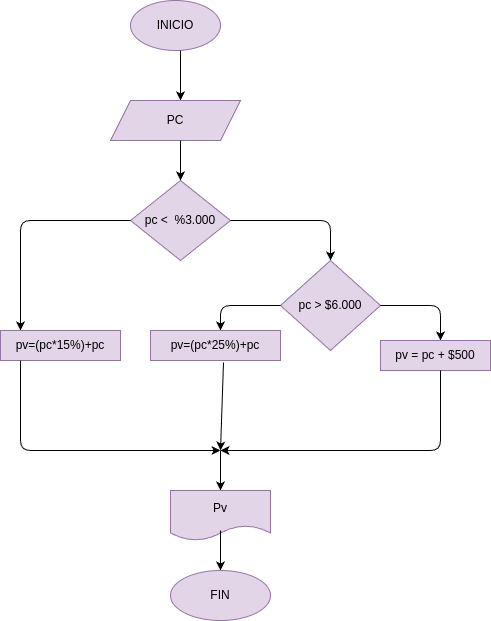

The diagram above was exported from draw.io. Its source (the exported page's mxGraphModel, read from the mxfile embedded in the PNG):
<mxGraphModel dx="362" dy="483" grid="1" gridSize="10" guides="1" tooltips="1" connect="1" arrows="1" fold="1" page="1" pageScale="1" pageWidth="850" pageHeight="1100" math="0" shadow="0">
  <root>
    <mxCell id="0" />
    <mxCell id="1" parent="0" />
    <mxCell id="2" value="INICIO" style="ellipse;whiteSpace=wrap;html=1;fillColor=#e1d5e7;strokeColor=#9673a6;" vertex="1" parent="1">
      <mxGeometry x="140" y="20" width="90" height="50" as="geometry" />
    </mxCell>
    <mxCell id="3" value="" style="endArrow=classic;html=1;" edge="1" parent="1">
      <mxGeometry width="50" height="50" relative="1" as="geometry">
        <mxPoint x="190" y="70" as="sourcePoint" />
        <mxPoint x="190" y="120" as="targetPoint" />
      </mxGeometry>
    </mxCell>
    <mxCell id="4" value="PC" style="shape=parallelogram;perimeter=parallelogramPerimeter;whiteSpace=wrap;html=1;fixedSize=1;fillColor=#e1d5e7;strokeColor=#9673a6;" vertex="1" parent="1">
      <mxGeometry x="120" y="120" width="130" height="40" as="geometry" />
    </mxCell>
    <mxCell id="5" value="pc &amp;lt;&amp;nbsp; %3.000" style="rhombus;whiteSpace=wrap;html=1;fillColor=#e1d5e7;strokeColor=#9673a6;" vertex="1" parent="1">
      <mxGeometry x="140" y="200" width="100" height="80" as="geometry" />
    </mxCell>
    <mxCell id="6" value="" style="endArrow=classic;html=1;" edge="1" parent="1">
      <mxGeometry width="50" height="50" relative="1" as="geometry">
        <mxPoint x="190" y="160" as="sourcePoint" />
        <mxPoint x="190" y="200" as="targetPoint" />
      </mxGeometry>
    </mxCell>
    <mxCell id="7" value="" style="endArrow=classic;html=1;" edge="1" parent="1">
      <mxGeometry width="50" height="50" relative="1" as="geometry">
        <mxPoint x="240" y="240" as="sourcePoint" />
        <mxPoint x="340" y="280" as="targetPoint" />
        <Array as="points">
          <mxPoint x="340" y="240" />
        </Array>
      </mxGeometry>
    </mxCell>
    <mxCell id="8" value="pc &amp;gt; $6.000" style="rhombus;whiteSpace=wrap;html=1;fillColor=#e1d5e7;strokeColor=#9673a6;" vertex="1" parent="1">
      <mxGeometry x="290" y="280" width="100" height="90" as="geometry" />
    </mxCell>
    <mxCell id="9" value="" style="endArrow=classic;html=1;exitX=1;exitY=0.5;exitDx=0;exitDy=0;" edge="1" parent="1" source="8">
      <mxGeometry width="50" height="50" relative="1" as="geometry">
        <mxPoint x="390" y="330" as="sourcePoint" />
        <mxPoint x="450" y="360" as="targetPoint" />
        <Array as="points">
          <mxPoint x="450" y="325" />
        </Array>
      </mxGeometry>
    </mxCell>
    <mxCell id="10" value="pv = pc + $500" style="rounded=0;whiteSpace=wrap;html=1;fillColor=#e1d5e7;strokeColor=#9673a6;" vertex="1" parent="1">
      <mxGeometry x="390" y="360" width="110" height="30" as="geometry" />
    </mxCell>
    <mxCell id="11" value="" style="endArrow=classic;html=1;exitX=0;exitY=0.5;exitDx=0;exitDy=0;" edge="1" parent="1" source="8">
      <mxGeometry width="50" height="50" relative="1" as="geometry">
        <mxPoint x="280" y="320" as="sourcePoint" />
        <mxPoint x="230" y="350" as="targetPoint" />
        <Array as="points">
          <mxPoint x="230" y="325" />
        </Array>
      </mxGeometry>
    </mxCell>
    <mxCell id="12" value="pv=(pc*25%)+pc" style="rounded=0;whiteSpace=wrap;html=1;fillColor=#e1d5e7;strokeColor=#9673a6;" vertex="1" parent="1">
      <mxGeometry x="160" y="350" width="130" height="30" as="geometry" />
    </mxCell>
    <mxCell id="13" value="" style="endArrow=classic;html=1;" edge="1" parent="1">
      <mxGeometry width="50" height="50" relative="1" as="geometry">
        <mxPoint x="450" y="390" as="sourcePoint" />
        <mxPoint x="230" y="470" as="targetPoint" />
        <Array as="points">
          <mxPoint x="450" y="470" />
        </Array>
      </mxGeometry>
    </mxCell>
    <mxCell id="14" value="" style="endArrow=classic;html=1;" edge="1" parent="1">
      <mxGeometry width="50" height="50" relative="1" as="geometry">
        <mxPoint x="140" y="240" as="sourcePoint" />
        <mxPoint x="30" y="350" as="targetPoint" />
        <Array as="points">
          <mxPoint x="30" y="240" />
        </Array>
      </mxGeometry>
    </mxCell>
    <mxCell id="15" value="pv=(pc*15%)+pc" style="rounded=0;whiteSpace=wrap;html=1;fillColor=#e1d5e7;strokeColor=#9673a6;" vertex="1" parent="1">
      <mxGeometry x="10" y="350" width="120" height="30" as="geometry" />
    </mxCell>
    <mxCell id="16" value="" style="endArrow=classic;html=1;" edge="1" parent="1">
      <mxGeometry width="50" height="50" relative="1" as="geometry">
        <mxPoint x="30" y="380" as="sourcePoint" />
        <mxPoint x="230" y="470" as="targetPoint" />
        <Array as="points">
          <mxPoint x="30" y="470" />
        </Array>
      </mxGeometry>
    </mxCell>
    <mxCell id="17" value="" style="endArrow=classic;html=1;" edge="1" parent="1">
      <mxGeometry width="50" height="50" relative="1" as="geometry">
        <mxPoint x="230" y="470" as="sourcePoint" />
        <mxPoint x="230" y="510" as="targetPoint" />
      </mxGeometry>
    </mxCell>
    <mxCell id="18" value="Pv" style="shape=document;whiteSpace=wrap;html=1;boundedLbl=1;fillColor=#e1d5e7;strokeColor=#9673a6;" vertex="1" parent="1">
      <mxGeometry x="180" y="510" width="100" height="50" as="geometry" />
    </mxCell>
    <mxCell id="19" value="" style="endArrow=classic;html=1;" edge="1" parent="1">
      <mxGeometry width="50" height="50" relative="1" as="geometry">
        <mxPoint x="230" y="550" as="sourcePoint" />
        <mxPoint x="230" y="590" as="targetPoint" />
      </mxGeometry>
    </mxCell>
    <mxCell id="20" value="FIN" style="ellipse;whiteSpace=wrap;html=1;fillColor=#e1d5e7;strokeColor=#9673a6;" vertex="1" parent="1">
      <mxGeometry x="180" y="590" width="100" height="50" as="geometry" />
    </mxCell>
    <mxCell id="21" value="" style="endArrow=classic;html=1;" edge="1" parent="1">
      <mxGeometry width="50" height="50" relative="1" as="geometry">
        <mxPoint x="233" y="382" as="sourcePoint" />
        <mxPoint x="230" y="470" as="targetPoint" />
      </mxGeometry>
    </mxCell>
  </root>
</mxGraphModel>